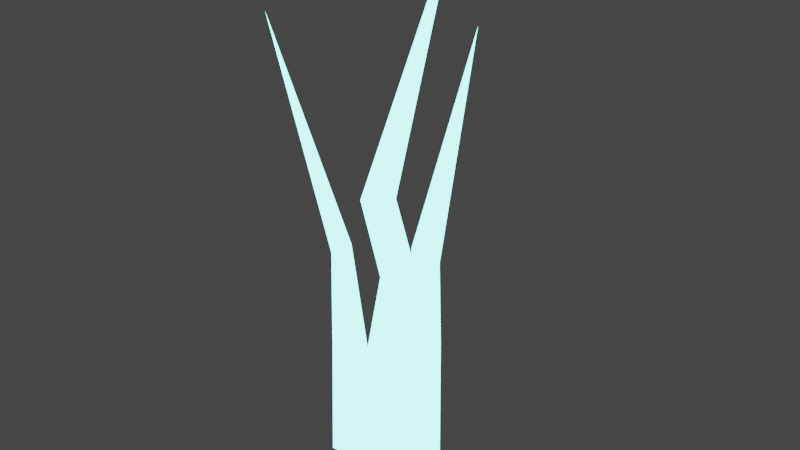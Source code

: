 # Source: GlowGrass.blend  (saved by Blender 2.92.15; exported with 4.5.12 LTS)
import bpy
from mathutils import Matrix  # noqa: F401  (used for matrix-valued properties, if any)

bpy.ops.wm.read_factory_settings(use_empty=True)
scene = bpy.context.scene
scene.name = 'Scene'

# ---- collections
col_collection = bpy.data.collections.new('Collection'); scene.collection.children.link(col_collection)

# ---- materials (node trees are filled in below, after node groups)
mat_glowgrass = bpy.data.materials.new('GlowGrass')
mat_glowgrass.use_transparent_shadow = False

# ---- material node trees
mat_glowgrass.use_nodes = True; mat_glowgrass.node_tree.nodes.clear()
_N = mat_glowgrass.node_tree.nodes; _L = mat_glowgrass.node_tree.links
n0 = _N.new('ShaderNodeOutputMaterial'); n0.name = 'Material Output'; n0.location = (300, 300)
n1 = _N.new('ShaderNodeEmission'); n1.name = 'Emission'; n1.location = (10, 300)
n1.inputs[0].default_value = (0.227, 1.0, 0.8308, 1.0)
n1.inputs[1].default_value = 5.0
_L.new(n1.outputs[0], n0.inputs[0])
n0.is_active_output = True

# ---- world
world_world = bpy.data.worlds.new('World'); scene.world = world_world
world_world.use_nodes = True; world_world.node_tree.nodes.clear()
_N = world_world.node_tree.nodes; _L = world_world.node_tree.links
n0 = _N.new('ShaderNodeOutputWorld'); n0.name = 'World Output'; n0.location = (300, 300)
n1 = _N.new('ShaderNodeBackground'); n1.name = 'Background'; n1.location = (10, 300)
n1.inputs[0].default_value = (0.05088, 0.05088, 0.05088, 1.0)
_L.new(n1.outputs[0], n0.inputs[0])
n0.is_active_output = True
world_world.color = (0.05088, 0.05088, 0.05088)
world_world.use_sun_shadow = False
world_world.sun_shadow_jitter_overblur = 0.0

# ---- meshes
me_plane = bpy.data.meshes.new('Plane')
me_plane.from_pydata([(-0.1545, -0.1545, 0.0), (0.1545, -0.1545, 0.0), (-0.1545, 0.1545, 0.0), (0.1545, 0.1545, 0.0), (-0.138, 0.1715, 1.238), (0.0257, 0.05911, 1.238), (-0.0257, 0.3352, 1.238), (0.138, 0.2229, 1.238), (-0.07241, -0.07241, 1.878), (0.07241, -0.07241, 1.878), (-0.07241, 0.07241, 1.878), (0.07241, 0.07241, 1.878), (-6.129e-17, 0.6835, 3.381), (0.05817, -0.1545, 0.02024), (0.366, -0.1545, -0.006017), (0.05817, 0.1545, 0.02024), (0.366, 0.1545, -0.006017), (0.1994, -0.09929, 1.026), (0.3973, -0.09929, 1.01), (0.1994, 0.09929, 1.026), (0.3973, 0.09929, 1.01), (0.3367, -0.1126, 1.63), (0.4626, -0.01384, 1.619), (0.2383, 0.01384, 1.639), (0.3642, 0.1126, 1.628), (0.986, -0.4469, 3.203), (-0.3133, -0.119, 0.003432), (-0.07591, -0.119, 0.0207), (-0.3133, 0.119, 0.003432), (-0.07591, 0.119, 0.0207), (-0.3276, -0.07648, 0.786), (-0.175, -0.07648, 0.7971), (-0.3276, 0.07648, 0.786), (-0.175, 0.07648, 0.7971), (-0.3106, -0.07809, 1.454), (-0.2216, -0.01108, 1.46), (-0.3774, 0.01108, 1.449), (-0.2885, 0.07809, 1.455), (-0.8563, -7.74e-10, 2.829)], [], [(0, 2, 3, 1), (5, 7, 11, 9), (3, 2, 6, 7), (0, 1, 5, 4), (1, 3, 7, 5), (2, 0, 4, 6), (9, 11, 12), (6, 4, 8, 10), (7, 6, 10, 11), (4, 5, 9, 8), (10, 8, 12), (11, 10, 12), (8, 9, 12), (13, 15, 16, 14), (18, 20, 24, 22), (16, 15, 19, 20), (13, 14, 18, 17), (14, 16, 20, 18), (15, 13, 17, 19), (22, 24, 25), (19, 17, 21, 23), (20, 19, 23, 24), (17, 18, 22, 21), (23, 21, 25), (24, 23, 25), (21, 22, 25), (26, 28, 29, 27), (31, 33, 37, 35), (29, 28, 32, 33), (26, 27, 31, 30), (27, 29, 33, 31), (28, 26, 30, 32), (35, 37, 38), (32, 30, 34, 36), (33, 32, 36, 37), (30, 31, 35, 34), (36, 34, 38), (37, 36, 38), (34, 35, 38)])
_uv = me_plane.uv_layers.new(name='UVMap')
_uv.uv.foreach_set('vector', [0.04368, 0.5616, 0.0106, 0.5423, 0.0428, 0.5186, 0.0769, 0.5401, 0.06386, 0.3792, 0.0344, 0.3804, 0.05062, 0.2725, 0.07443, 0.2743, 0.0428, 0.5186, 0.0106, 0.5423, 0.003685, 0.3802, 0.0344, 0.3804, 0.04368, 0.5616, 0.0769, 0.5401, 0.05613, 0.6961, 0.02579, 0.6977, 0.0769, 0.5401, 0.0428, 0.5186, 0.0344, 0.3804, 0.06386, 0.3792, 0.0106, 0.5423, 0.04368, 0.5616, 0.02579, 0.6977, 7.836e-05, 0.7005, 0.07443, 0.2743, 0.05062, 0.2725, 0.003914, 7.836e-05, 7.836e-05, 0.7005, 0.02579, 0.6977, 0.05781, 0.7817, 0.04004, 0.7846, 0.0344, 0.3804, 0.003685, 0.3802, 0.02606, 0.2708, 0.05062, 0.2725, 0.02579, 0.6977, 0.05613, 0.6961, 0.0769, 0.7817, 0.05781, 0.7817, 0.04004, 0.7846, 0.05781, 0.7817, 0.02911, 0.9999, 0.05062, 0.2725, 0.02606, 0.2708, 0.003914, 7.836e-05, 0.05781, 0.7817, 0.0769, 0.7817, 0.02911, 0.9999, 0.1466, 0.489, 0.1105, 0.506, 0.07705, 0.4853, 0.1128, 0.4684, 0.1126, 0.3552, 0.08612, 0.3546, 0.07902, 0.2635, 0.1032, 0.2616, 0.07705, 0.4853, 0.1105, 0.506, 0.1096, 0.618, 0.08008, 0.6183, 0.1466, 0.489, 0.1128, 0.4684, 0.1126, 0.3552, 0.1431, 0.3548, 0.1128, 0.4684, 0.07705, 0.4853, 0.08612, 0.3546, 0.1126, 0.3552, 0.1105, 0.506, 0.1466, 0.489, 0.1368, 0.6192, 0.1096, 0.618, 0.1032, 0.2616, 0.07902, 0.2635, 0.1513, 7.836e-05, 0.1096, 0.618, 0.1368, 0.6192, 0.1392, 0.7046, 0.118, 0.7008, 0.08008, 0.6183, 0.1096, 0.618, 0.118, 0.7008, 0.09616, 0.7036, 0.1431, 0.3548, 0.1126, 0.3552, 0.1032, 0.2616, 0.1276, 0.264, 0.118, 0.7008, 0.1392, 0.7046, 0.1513, 0.9463, 0.09616, 0.7036, 0.118, 0.7008, 0.1513, 0.9463, 0.1276, 0.264, 0.1032, 0.2616, 0.1513, 7.836e-05, 0.1793, 0.3895, 0.2044, 0.4071, 0.1765, 0.4229, 0.1515, 0.4053, 0.1536, 0.5085, 0.1766, 0.5082, 0.1824, 0.6031, 0.1665, 0.6035, 0.1765, 0.4229, 0.2044, 0.4071, 0.1974, 0.5088, 0.1766, 0.5082, 0.1793, 0.3895, 0.1515, 0.4053, 0.1583, 0.3036, 0.1791, 0.3041, 0.1515, 0.4053, 0.1765, 0.4229, 0.1766, 0.5082, 0.1536, 0.5085, 0.2044, 0.4071, 0.1793, 0.3895, 0.1791, 0.3041, 0.2022, 0.3038, 0.1665, 0.6035, 0.1824, 0.6031, 0.2233, 0.8109, 0.2022, 0.3038, 0.1791, 0.3041, 0.1732, 0.2078, 0.1893, 0.2078, 0.1766, 0.5082, 0.1974, 0.5088, 0.1982, 0.6042, 0.1824, 0.6031, 0.1791, 0.3041, 0.1583, 0.3036, 0.1571, 0.2072, 0.1732, 0.2078, 0.1893, 0.2078, 0.1732, 0.2078, 0.2233, 7.836e-05, 0.1824, 0.6031, 0.1982, 0.6042, 0.2233, 0.8109, 0.1732, 0.2078, 0.1571, 0.2072, 0.2233, 7.836e-05])
me_plane.materials.append(mat_glowgrass)
me_plane.use_remesh_fix_poles = True
me_plane.use_remesh_preserve_attributes = False
me_plane.use_mirror_vertex_groups = False
me_plane.update()

# ---- objects
ob_plane = bpy.data.objects.new('Plane', me_plane)

# ---- transforms, parenting, visibility, modifiers, constraints
ob_plane.location = (0.0, 0.0, 0.0)
ob_plane.lineart.crease_threshold = 0.0

# ---- collection membership
col_collection.objects.link(ob_plane)

# ---- scene / render settings (as saved in the file)
scene.frame_start = 1; scene.frame_end = 250; scene.frame_set(1)
scene.render.engine = 'BLENDER_EEVEE_NEXT'
scene.cycles.use_denoising = False
scene.cycles.samples = 128
scene.cycles.sampling_pattern = 'TABULATED_SOBOL'
scene.cycles.use_adaptive_sampling = False
scene.cycles.use_light_tree = False
scene.view_settings.view_transform = 'Filmic'
bpy.context.view_layer.update()

# ---- added for rendering (the .blend has no active camera): camera
cam_auto = bpy.data.cameras.new('AutoCamera')
cam_auto.lens = 50.0
cam_auto.sensor_width = 36.0
cam_auto.clip_end = 1000.0
ob_auto_camera = bpy.data.objects.new('AutoCamera', cam_auto)
scene.collection.objects.link(ob_auto_camera)
ob_auto_camera.location = (3.78258, -4.34302, 4.66187)
ob_auto_camera.rotation_euler = (1.09748, -7.21219e-08, 0.694738)
scene.camera = ob_auto_camera
bpy.context.view_layer.update()
